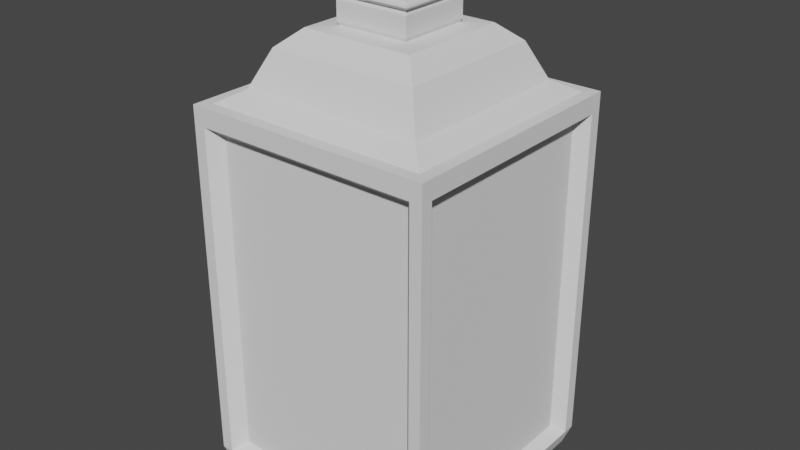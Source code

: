 # Source: lantern2.blend  (saved by Blender 3.1.7; exported with 4.5.12 LTS)
import bpy
from mathutils import Matrix  # noqa: F401  (used for matrix-valued properties, if any)

bpy.ops.wm.read_factory_settings(use_empty=True)
scene = bpy.context.scene
scene.name = 'Scene'

# ---- collections
col_collection = bpy.data.collections.new('Collection'); scene.collection.children.link(col_collection)

# ---- world
world_world = bpy.data.worlds.new('World'); scene.world = world_world
world_world.use_nodes = True; world_world.node_tree.nodes.clear()
_N = world_world.node_tree.nodes; _L = world_world.node_tree.links
n0 = _N.new('ShaderNodeOutputWorld'); n0.name = 'World Output'; n0.location = (300, 300)
n1 = _N.new('ShaderNodeBackground'); n1.name = 'Background'; n1.location = (10, 300)
n1.inputs[0].default_value = (0.05088, 0.05088, 0.05088, 1.0)
_L.new(n1.outputs[0], n0.inputs[0])
n0.is_active_output = True
world_world.color = (0.05088, 0.05088, 0.05088)
world_world.use_sun_shadow = False
world_world.sun_shadow_jitter_overblur = 0.0

# ---- meshes
me_cube = bpy.data.meshes.new('Cube')
me_cube.from_pydata([(-0.475, -0.475, -0.5), (-0.5, -0.5, 0.5), (-0.475, 0.475, -0.5), (-0.5, 0.5, 0.5), (0.475, -0.475, -0.5), (0.5, -0.5, 0.5), (0.475, 0.475, -0.5), (0.5, 0.5, 0.5), (-0.475, 0.4298, -0.5), (-0.475, -0.4298, -0.5), (-0.5, -0.5, -0.4524), (-0.5, -0.5, 0.4524), (-0.5, -0.4524, 0.5), (-0.5, 0.4524, 0.5), (-0.5, 0.5, 0.4524), (-0.5, 0.5, -0.4524), (0.4298, 0.475, -0.5), (-0.4298, 0.475, -0.5), (-0.4524, 0.5, 0.5), (0.4524, 0.5, 0.5), (0.5, 0.5, 0.4524), (0.5, 0.5, -0.4524), (0.475, -0.4298, -0.5), (0.475, 0.4298, -0.5), (0.5, 0.4524, 0.5), (0.5, -0.4524, 0.5), (0.5, -0.5, 0.4524), (0.5, -0.5, -0.4524), (-0.4298, -0.475, -0.5), (0.4298, -0.475, -0.5), (0.4524, -0.5, 0.5), (-0.4524, -0.5, 0.5), (0.1506, 0.1506, 0.7614), (0.1506, -0.1506, 0.7614), (-0.1506, 0.1506, 0.7614), (-0.1506, -0.1506, 0.7614), (0.406, -0.449, -0.4274), (-0.406, -0.449, -0.4274), (0.406, -0.449, 0.4274), (-0.406, -0.449, 0.4274), (0.4524, 0.4074, -0.4293), (0.4524, -0.4074, -0.4293), (0.4524, 0.4074, 0.4293), (0.4524, -0.4074, 0.4293), (-0.406, 0.449, -0.4274), (0.406, 0.449, -0.4274), (-0.406, 0.449, 0.4274), (0.406, 0.449, 0.4274), (-0.4524, -0.4074, -0.4293), (-0.4524, 0.4074, -0.4293), (-0.4524, -0.4074, 0.4293), (-0.4524, 0.4074, 0.4293), (0.4524, -0.5, -0.4524), (-0.4524, -0.5, -0.4524), (0.4524, -0.5, 0.4524), (-0.4524, -0.5, 0.4524), (0.5, 0.4524, -0.4524), (0.5, -0.4524, -0.4524), (0.5, 0.4524, 0.4524), (0.5, -0.4524, 0.4524), (-0.4524, 0.5, -0.4524), (0.4524, 0.5, -0.4524), (-0.4524, 0.5, 0.4524), (0.4524, 0.5, 0.4524), (-0.5, -0.4524, -0.4524), (-0.5, 0.4524, -0.4524), (-0.5, -0.4524, 0.4524), (-0.5, 0.4524, 0.4524), (0.4524, 0.4524, 0.5), (0.4524, -0.4524, 0.5), (-0.4524, 0.4524, 0.5), (-0.4524, -0.4524, 0.5), (0.3675, 0.3675, 0.5326), (0.3675, -0.3675, 0.5326), (-0.3675, 0.3675, 0.5326), (-0.3675, -0.3675, 0.5326), (0.3028, 0.3028, 0.626), (0.3028, -0.3028, 0.626), (-0.3028, 0.3028, 0.626), (-0.3028, -0.3028, 0.626), (0.2258, 0.2258, 0.6697), (0.2258, -0.2258, 0.6697), (-0.2258, 0.2258, 0.6697), (-0.2258, -0.2258, 0.6697), (0.1494, 0.1494, 0.6813), (0.1494, -0.1494, 0.6813), (-0.1494, 0.1494, 0.6813), (-0.1494, -0.1494, 0.6813), (0.1494, 0.1494, 0.7302), (0.1494, -0.1494, 0.7302), (-0.1494, 0.1494, 0.7302), (-0.1494, -0.1494, 0.7302), (0.162, 0.162, 0.7488), (0.162, -0.162, 0.7488), (-0.162, 0.162, 0.7488), (-0.162, -0.162, 0.7488), (0.1593, 0.1593, 0.7542), (0.1593, -0.1593, 0.7542), (-0.1593, 0.1593, 0.7542), (-0.1593, -0.1593, 0.7542), (0.1434, 0.1434, 0.6723), (0.1434, -0.1434, 0.6723), (-0.1434, 0.1434, 0.6723), (-0.1434, -0.1434, 0.6723), (0.1434, 0.1434, 0.7392), (0.1434, -0.1434, 0.7392), (-0.1434, 0.1434, 0.7392), (-0.1434, -0.1434, 0.7392), (7.917e-16, 0.1389, 0.7615), (0.01063, 0.1368, 0.7615), (0.01964, 0.1308, 0.7615), (0.02566, 0.1217, 0.7615), (0.02778, 0.1111, 0.7615), (0.02566, 0.1005, 0.7615), (0.01964, 0.09147, 0.7615), (0.01063, 0.08545, 0.7615), (4.784e-16, 0.08333, 0.7615), (-0.01063, 0.08545, 0.7615), (-0.01964, 0.09147, 0.7615), (-0.02566, 0.1005, 0.7615), (-0.02778, 0.1111, 0.7615), (-0.02566, 0.1217, 0.7615), (-0.01964, 0.1308, 0.7615), (-0.01063, 0.1368, 0.7615), (-4.013e-09, 0.1283, 0.7963), (0.01063, 0.1264, 0.7957), (0.01964, 0.1208, 0.7942), (0.02566, 0.1125, 0.792), (0.02778, 0.1027, 0.7893), (0.02566, 0.09283, 0.7866), (0.01964, 0.08451, 0.7844), (0.01063, 0.07894, 0.7829), (-2.408e-09, 0.07699, 0.7823), (-0.01063, 0.07894, 0.7829), (-0.01964, 0.08451, 0.7844), (-0.02566, 0.09283, 0.7866), (-0.02778, 0.1027, 0.7893), (-0.02566, 0.1125, 0.792), (-0.01964, 0.1208, 0.7942), (-0.01063, 0.1264, 0.7957), (-7.415e-09, 0.09821, 0.8258), (0.01063, 0.09671, 0.8248), (0.01964, 0.09246, 0.822), (0.02566, 0.08608, 0.8178), (0.02778, 0.07857, 0.8129), (0.02566, 0.07105, 0.808), (0.01964, 0.06468, 0.8038), (0.01063, 0.06042, 0.801), (-4.449e-09, 0.05893, 0.8), (-0.01063, 0.06042, 0.801), (-0.01964, 0.06468, 0.8038), (-0.02566, 0.07105, 0.808), (-0.02778, 0.07857, 0.8129), (-0.02566, 0.08608, 0.8178), (-0.01964, 0.09246, 0.822), (-0.01063, 0.09671, 0.8248), (-9.688e-09, 0.05315, 0.8455), (0.01063, 0.05234, 0.8442), (0.01964, 0.05004, 0.8405), (0.02566, 0.04659, 0.8351), (0.02778, 0.04252, 0.8287), (0.02566, 0.03845, 0.8222), (0.01964, 0.035, 0.8168), (0.01063, 0.0327, 0.8131), (-5.813e-09, 0.03189, 0.8119), (-0.01063, 0.0327, 0.8131), (-0.01964, 0.035, 0.8168), (-0.02566, 0.03845, 0.8222), (-0.02778, 0.04252, 0.8287), (-0.02566, 0.04659, 0.8351), (-0.01964, 0.05004, 0.8405), (-0.01063, 0.05234, 0.8442), (-1.049e-08, 1.214e-08, 0.8524), (0.01063, 1.196e-08, 0.851), (0.01964, 1.143e-08, 0.8471), (0.02566, 1.064e-08, 0.8412), (0.02778, 9.714e-09, 0.8342), (0.02566, 8.784e-09, 0.8272), (0.01964, 7.996e-09, 0.8213), (0.01063, 7.47e-09, 0.8174), (-6.291e-09, 7.285e-09, 0.816), (-0.01063, 7.47e-09, 0.8174), (-0.01964, 7.996e-09, 0.8213), (-0.02566, 8.784e-09, 0.8272), (-0.02778, 9.714e-09, 0.8342), (-0.02566, 1.064e-08, 0.8412), (-0.01964, 1.143e-08, 0.8471), (-0.01063, 1.196e-08, 0.851), (-9.688e-09, -0.05315, 0.8455), (0.01063, -0.05234, 0.8442), (0.01964, -0.05004, 0.8405), (0.02566, -0.04659, 0.8351), (0.02778, -0.04252, 0.8287), (0.02566, -0.03845, 0.8222), (0.01964, -0.035, 0.8168), (0.01063, -0.0327, 0.8131), (-5.813e-09, -0.03189, 0.8119), (-0.01063, -0.0327, 0.8131), (-0.01964, -0.035, 0.8168), (-0.02566, -0.03845, 0.8222), (-0.02778, -0.04252, 0.8287), (-0.02566, -0.04659, 0.8351), (-0.01964, -0.05004, 0.8405), (-0.01063, -0.05234, 0.8442), (-7.415e-09, -0.09821, 0.8258), (0.01063, -0.09671, 0.8248), (0.01964, -0.09246, 0.822), (0.02566, -0.08608, 0.8178), (0.02778, -0.07857, 0.8129), (0.02566, -0.07105, 0.808), (0.01964, -0.06468, 0.8038), (0.01063, -0.06042, 0.801), (-4.449e-09, -0.05893, 0.8), (-0.01063, -0.06042, 0.801), (-0.01964, -0.06468, 0.8038), (-0.02566, -0.07105, 0.808), (-0.02778, -0.07857, 0.8129), (-0.02566, -0.08608, 0.8178), (-0.01964, -0.09246, 0.822), (-0.01063, -0.09671, 0.8248), (-4.013e-09, -0.1283, 0.7963), (0.01063, -0.1264, 0.7957), (0.01964, -0.1208, 0.7942), (0.02566, -0.1125, 0.792), (0.02778, -0.1027, 0.7893), (0.02566, -0.09283, 0.7866), (0.01964, -0.08451, 0.7844), (0.01063, -0.07894, 0.7829), (-2.408e-09, -0.07699, 0.7823), (-0.01063, -0.07894, 0.7829), (-0.01964, -0.08451, 0.7844), (-0.02566, -0.09283, 0.7866), (-0.02778, -0.1027, 0.7893), (-0.02566, -0.1125, 0.792), (-0.01964, -0.1208, 0.7942), (-0.01063, -0.1264, 0.7957), (7.917e-16, -0.1389, 0.7615), (0.01063, -0.1368, 0.7615), (0.01964, -0.1308, 0.7615), (0.02566, -0.1217, 0.7615), (0.02778, -0.1111, 0.7615), (0.02566, -0.1005, 0.7615), (0.01964, -0.09147, 0.7615), (0.01063, -0.08545, 0.7615), (4.784e-16, -0.08333, 0.7615), (-0.01063, -0.08545, 0.7615), (-0.01964, -0.09147, 0.7615), (-0.02566, -0.1005, 0.7615), (-0.02778, -0.1111, 0.7615), (-0.02566, -0.1217, 0.7615), (-0.01964, -0.1308, 0.7615), (-0.01063, -0.1368, 0.7615)], [], [(67, 13, 3, 14), (63, 19, 7, 20), (59, 25, 5, 26), (55, 31, 1, 11), (71, 12, 1, 31), (25, 69, 30, 5), (70, 13, 12, 71), (7, 19, 68, 24), (24, 68, 69, 25), (18, 3, 13, 70), (19, 18, 70, 68), (40, 41, 57, 56), (28, 53, 10, 0), (36, 37, 53, 52), (4, 27, 52, 29), (48, 49, 65, 64), (69, 71, 31, 30), (37, 36, 38, 39), (26, 5, 30, 54), (38, 54, 55, 39), (22, 57, 27, 4), (58, 24, 25, 59), (6, 21, 56, 23), (57, 59, 26, 27), (62, 18, 19, 63), (20, 7, 24, 58), (21, 20, 58, 56), (16, 61, 21, 6), (17, 60, 61, 16), (2, 15, 60, 17), (44, 45, 61, 60), (61, 63, 20, 21), (14, 3, 18, 62), (15, 14, 62, 60), (8, 65, 15, 2), (10, 11, 66, 64), (0, 10, 64, 9), (29, 52, 53, 28), (37, 39, 55, 53), (11, 1, 12, 66), (50, 66, 67, 51), (40, 42, 43, 41), (44, 46, 47, 45), (48, 50, 51, 49), (32, 34, 35, 33), (36, 52, 54, 38), (27, 26, 54, 52), (54, 30, 31, 55), (53, 55, 11, 10), (41, 43, 59, 57), (40, 56, 58, 42), (23, 56, 57, 22), (42, 58, 59, 43), (45, 47, 63, 61), (44, 60, 62, 46), (9, 64, 65, 8), (46, 62, 63, 47), (49, 51, 67, 65), (48, 64, 66, 50), (65, 67, 14, 15), (66, 12, 13, 67), (22, 4, 29, 28, 0, 9, 8, 2, 17, 16, 6, 23), (72, 73, 69, 68), (75, 74, 70, 71), (74, 72, 68, 70), (73, 75, 71, 69), (76, 77, 73, 72), (79, 78, 74, 75), (78, 76, 72, 74), (77, 79, 75, 73), (80, 81, 77, 76), (83, 82, 78, 79), (82, 80, 76, 78), (81, 83, 79, 77), (100, 101, 81, 80), (103, 102, 82, 83), (102, 100, 80, 82), (101, 103, 83, 81), (92, 93, 105, 104), (95, 94, 106, 107), (94, 92, 104, 106), (93, 95, 107, 105), (96, 97, 93, 92), (99, 98, 94, 95), (98, 96, 92, 94), (97, 99, 95, 93), (32, 33, 97, 96), (35, 34, 98, 99), (34, 32, 96, 98), (33, 35, 99, 97), (87, 85, 89, 91), (84, 86, 90, 88), (86, 87, 91, 90), (85, 84, 88, 89), (84, 85, 101, 100), (87, 86, 102, 103), (86, 84, 100, 102), (85, 87, 103, 101), (89, 88, 104, 105), (90, 91, 107, 106), (88, 90, 106, 104), (91, 89, 105, 107), (108, 124, 125, 109), (109, 125, 126, 110), (110, 126, 127, 111), (111, 127, 128, 112), (112, 128, 129, 113), (113, 129, 130, 114), (114, 130, 131, 115), (115, 131, 132, 116), (116, 132, 133, 117), (117, 133, 134, 118), (118, 134, 135, 119), (119, 135, 136, 120), (120, 136, 137, 121), (121, 137, 138, 122), (122, 138, 139, 123), (123, 139, 124, 108), (124, 140, 141, 125), (125, 141, 142, 126), (126, 142, 143, 127), (127, 143, 144, 128), (128, 144, 145, 129), (129, 145, 146, 130), (130, 146, 147, 131), (131, 147, 148, 132), (132, 148, 149, 133), (133, 149, 150, 134), (134, 150, 151, 135), (135, 151, 152, 136), (136, 152, 153, 137), (137, 153, 154, 138), (138, 154, 155, 139), (139, 155, 140, 124), (140, 156, 157, 141), (141, 157, 158, 142), (142, 158, 159, 143), (143, 159, 160, 144), (144, 160, 161, 145), (145, 161, 162, 146), (146, 162, 163, 147), (147, 163, 164, 148), (148, 164, 165, 149), (149, 165, 166, 150), (150, 166, 167, 151), (151, 167, 168, 152), (152, 168, 169, 153), (153, 169, 170, 154), (154, 170, 171, 155), (155, 171, 156, 140), (156, 172, 173, 157), (157, 173, 174, 158), (158, 174, 175, 159), (159, 175, 176, 160), (160, 176, 177, 161), (161, 177, 178, 162), (162, 178, 179, 163), (163, 179, 180, 164), (164, 180, 181, 165), (165, 181, 182, 166), (166, 182, 183, 167), (167, 183, 184, 168), (168, 184, 185, 169), (169, 185, 186, 170), (170, 186, 187, 171), (171, 187, 172, 156), (172, 188, 189, 173), (173, 189, 190, 174), (174, 190, 191, 175), (175, 191, 192, 176), (176, 192, 193, 177), (177, 193, 194, 178), (178, 194, 195, 179), (179, 195, 196, 180), (180, 196, 197, 181), (181, 197, 198, 182), (182, 198, 199, 183), (183, 199, 200, 184), (184, 200, 201, 185), (185, 201, 202, 186), (186, 202, 203, 187), (187, 203, 188, 172), (188, 204, 205, 189), (189, 205, 206, 190), (190, 206, 207, 191), (191, 207, 208, 192), (192, 208, 209, 193), (193, 209, 210, 194), (194, 210, 211, 195), (195, 211, 212, 196), (196, 212, 213, 197), (197, 213, 214, 198), (198, 214, 215, 199), (199, 215, 216, 200), (200, 216, 217, 201), (201, 217, 218, 202), (202, 218, 219, 203), (203, 219, 204, 188), (204, 220, 221, 205), (205, 221, 222, 206), (206, 222, 223, 207), (207, 223, 224, 208), (208, 224, 225, 209), (209, 225, 226, 210), (210, 226, 227, 211), (211, 227, 228, 212), (212, 228, 229, 213), (213, 229, 230, 214), (214, 230, 231, 215), (215, 231, 232, 216), (216, 232, 233, 217), (217, 233, 234, 218), (218, 234, 235, 219), (219, 235, 220, 204), (220, 236, 237, 221), (221, 237, 238, 222), (222, 238, 239, 223), (223, 239, 240, 224), (224, 240, 241, 225), (225, 241, 242, 226), (226, 242, 243, 227), (227, 243, 244, 228), (228, 244, 245, 229), (229, 245, 246, 230), (230, 246, 247, 231), (231, 247, 248, 232), (232, 248, 249, 233), (233, 249, 250, 234), (234, 250, 251, 235), (235, 251, 236, 220)])
_uv = me_cube.uv_layers.new(name='UVMap')
_uv.uv.foreach_set('vector', [0.6131, 0.2381, 0.625, 0.2381, 0.625, 0.25, 0.6131, 0.25, 0.6131, 0.4881, 0.625, 0.4881, 0.625, 0.5, 0.6131, 0.5, 0.6131, 0.7381, 0.625, 0.7381, 0.625, 0.75, 0.6131, 0.75, 0.6131, 0.9881, 0.625, 0.9881, 0.625, 1.0, 0.6131, 1.0, 0.8631, 0.7381, 0.875, 0.7381, 0.875, 0.75, 0.8631, 0.75, 0.625, 0.7381, 0.6369, 0.7381, 0.6369, 0.75, 0.625, 0.75, 0.8631, 0.5119, 0.875, 0.5119, 0.875, 0.7381, 0.8631, 0.7381, 0.625, 0.5, 0.6369, 0.5, 0.6369, 0.5119, 0.625, 0.5119, 0.625, 0.5119, 0.6369, 0.5119, 0.6369, 0.7381, 0.625, 0.7381, 0.8631, 0.5, 0.875, 0.5, 0.875, 0.5119, 0.8631, 0.5119, 0.6369, 0.5, 0.8631, 0.5, 0.8631, 0.5119, 0.6369, 0.5119, 0.3869, 0.5119, 0.3869, 0.7381, 0.3869, 0.7381, 0.3869, 0.5119, 0.375, 0.9881, 0.3869, 0.9881, 0.3869, 1.0, 0.375, 1.0, 0.3869, 0.7619, 0.3869, 0.9881, 0.3869, 0.9881, 0.3869, 0.7619, 0.375, 0.75, 0.3869, 0.75, 0.3869, 0.7619, 0.375, 0.7619, 0.3869, 0.0119, 0.3869, 0.2381, 0.3869, 0.2381, 0.3869, 0.0119, 0.6369, 0.7381, 0.8631, 0.7381, 0.8631, 0.75, 0.6369, 0.75, 0.3869, 0.9881, 0.3869, 0.7619, 0.6131, 0.7619, 0.6131, 0.9881, 0.6131, 0.75, 0.625, 0.75, 0.625, 0.7619, 0.6131, 0.7619, 0.6131, 0.7619, 0.6131, 0.7619, 0.6131, 0.9881, 0.6131, 0.9881, 0.375, 0.7381, 0.3869, 0.7381, 0.3869, 0.75, 0.375, 0.75, 0.6131, 0.5119, 0.625, 0.5119, 0.625, 0.7381, 0.6131, 0.7381, 0.375, 0.5, 0.3869, 0.5, 0.3869, 0.5119, 0.375, 0.5119, 0.3869, 0.7381, 0.6131, 0.7381, 0.6131, 0.75, 0.3869, 0.75, 0.6131, 0.2619, 0.625, 0.2619, 0.625, 0.4881, 0.6131, 0.4881, 0.6131, 0.5, 0.625, 0.5, 0.625, 0.5119, 0.6131, 0.5119, 0.3869, 0.5, 0.6131, 0.5, 0.6131, 0.5119, 0.3869, 0.5119, 0.375, 0.4881, 0.3869, 0.4881, 0.3869, 0.5, 0.375, 0.5, 0.375, 0.2619, 0.3869, 0.2619, 0.3869, 0.4881, 0.375, 0.4881, 0.375, 0.25, 0.3869, 0.25, 0.3869, 0.2619, 0.375, 0.2619, 0.3869, 0.2619, 0.3869, 0.4881, 0.3869, 0.4881, 0.3869, 0.2619, 0.3869, 0.4881, 0.6131, 0.4881, 0.6131, 0.5, 0.3869, 0.5, 0.6131, 0.25, 0.625, 0.25, 0.625, 0.2619, 0.6131, 0.2619, 0.3869, 0.25, 0.6131, 0.25, 0.6131, 0.2619, 0.3869, 0.2619, 0.375, 0.2381, 0.3869, 0.2381, 0.3869, 0.25, 0.375, 0.25, 0.3869, 0.0, 0.6131, 0.0, 0.6131, 0.0119, 0.3869, 0.0119, 0.375, 0.0, 0.3869, 0.0, 0.3869, 0.0119, 0.375, 0.0119, 0.375, 0.7619, 0.3869, 0.7619, 0.3869, 0.9881, 0.375, 0.9881, 0.3869, 0.9881, 0.6131, 0.9881, 0.6131, 0.9881, 0.3869, 0.9881, 0.6131, 0.0, 0.625, 0.0, 0.625, 0.0119, 0.6131, 0.0119, 0.6131, 0.0119, 0.6131, 0.0119, 0.6131, 0.2381, 0.6131, 0.2381, 0.3869, 0.5119, 0.6131, 0.5119, 0.6131, 0.7381, 0.3869, 0.7381, 0.3869, 0.2619, 0.6131, 0.2619, 0.6131, 0.4881, 0.3869, 0.4881, 0.3869, 0.0119, 0.6131, 0.0119, 0.6131, 0.2381, 0.3869, 0.2381, 0.71, 0.585, 0.79, 0.585, 0.79, 0.665, 0.71, 0.665, 0.3869, 0.7619, 0.3869, 0.7619, 0.6131, 0.7619, 0.6131, 0.7619, 0.3869, 0.75, 0.6131, 0.75, 0.6131, 0.7619, 0.3869, 0.7619, 0.6131, 0.7619, 0.625, 0.7619, 0.625, 0.9881, 0.6131, 0.9881, 0.3869, 0.9881, 0.6131, 0.9881, 0.6131, 1.0, 0.3869, 1.0, 0.3869, 0.7381, 0.6131, 0.7381, 0.6131, 0.7381, 0.3869, 0.7381, 0.3869, 0.5119, 0.3869, 0.5119, 0.6131, 0.5119, 0.6131, 0.5119, 0.375, 0.5119, 0.3869, 0.5119, 0.3869, 0.7381, 0.375, 0.7381, 0.6131, 0.5119, 0.6131, 0.5119, 0.6131, 0.7381, 0.6131, 0.7381, 0.3869, 0.4881, 0.6131, 0.4881, 0.6131, 0.4881, 0.3869, 0.4881, 0.3869, 0.2619, 0.3869, 0.2619, 0.6131, 0.2619, 0.6131, 0.2619, 0.375, 0.0119, 0.3869, 0.0119, 0.3869, 0.2381, 0.375, 0.2381, 0.6131, 0.2619, 0.6131, 0.2619, 0.6131, 0.4881, 0.6131, 0.4881, 0.3869, 0.2381, 0.6131, 0.2381, 0.6131, 0.2381, 0.3869, 0.2381, 0.3869, 0.0119, 0.3869, 0.0119, 0.6131, 0.0119, 0.6131, 0.0119, 0.3869, 0.2381, 0.6131, 0.2381, 0.6131, 0.25, 0.3869, 0.25, 0.6131, 0.0119, 0.625, 0.0119, 0.625, 0.2381, 0.6131, 0.2381, 0.375, 0.7381, 0.375, 0.75, 0.3631, 0.75, 0.1369, 0.75, 0.125, 0.75, 0.125, 0.7381, 0.125, 0.5119, 0.125, 0.5, 0.1369, 0.5, 0.3631, 0.5, 0.375, 0.5, 0.375, 0.5119, 0.6581, 0.5331, 0.6581, 0.7169, 0.6369, 0.7381, 0.6369, 0.5119, 0.8419, 0.7169, 0.8419, 0.5331, 0.8631, 0.5119, 0.8631, 0.7381, 0.8419, 0.5331, 0.6581, 0.5331, 0.6369, 0.5119, 0.8631, 0.5119, 0.6581, 0.7169, 0.8419, 0.7169, 0.8631, 0.7381, 0.6369, 0.7381, 0.6743, 0.5493, 0.6743, 0.7007, 0.6581, 0.7169, 0.6581, 0.5331, 0.8257, 0.7007, 0.8257, 0.5493, 0.8419, 0.5331, 0.8419, 0.7169, 0.8257, 0.5493, 0.6743, 0.5493, 0.6581, 0.5331, 0.8419, 0.5331, 0.6743, 0.7007, 0.8257, 0.7007, 0.8419, 0.7169, 0.6581, 0.7169, 0.6935, 0.5685, 0.6935, 0.6815, 0.6743, 0.7007, 0.6743, 0.5493, 0.8065, 0.6815, 0.8065, 0.5685, 0.8257, 0.5493, 0.8257, 0.7007, 0.8065, 0.5685, 0.6935, 0.5685, 0.6743, 0.5493, 0.8257, 0.5493, 0.6935, 0.6815, 0.8065, 0.6815, 0.8257, 0.7007, 0.6743, 0.7007, 0.6964, 0.5714, 0.6964, 0.6786, 0.6935, 0.6815, 0.6935, 0.5685, 0.8036, 0.6786, 0.8036, 0.5714, 0.8065, 0.5685, 0.8065, 0.6815, 0.8036, 0.5714, 0.6964, 0.5714, 0.6935, 0.5685, 0.8065, 0.5685, 0.6964, 0.6786, 0.8036, 0.6786, 0.8065, 0.6815, 0.6935, 0.6815, 0.7031, 0.5781, 0.7031, 0.6719, 0.6964, 0.6786, 0.6964, 0.5714, 0.7969, 0.6719, 0.7969, 0.5781, 0.8036, 0.5714, 0.8036, 0.6786, 0.7969, 0.5781, 0.7031, 0.5781, 0.6964, 0.5714, 0.8036, 0.5714, 0.7031, 0.6719, 0.7969, 0.6719, 0.8036, 0.6786, 0.6964, 0.6786, 0.7066, 0.5816, 0.7066, 0.6684, 0.7031, 0.6719, 0.7031, 0.5781, 0.7934, 0.6684, 0.7934, 0.5816, 0.7969, 0.5781, 0.7969, 0.6719, 0.7934, 0.5816, 0.7066, 0.5816, 0.7031, 0.5781, 0.7969, 0.5781, 0.7066, 0.6684, 0.7934, 0.6684, 0.7969, 0.6719, 0.7031, 0.6719, 0.71, 0.585, 0.71, 0.665, 0.7066, 0.6684, 0.7066, 0.5816, 0.79, 0.665, 0.79, 0.585, 0.7934, 0.5816, 0.7934, 0.6684, 0.79, 0.585, 0.71, 0.585, 0.7066, 0.5816, 0.7934, 0.5816, 0.71, 0.665, 0.79, 0.665, 0.7934, 0.6684, 0.7066, 0.6684, 0.8036, 0.6786, 0.6964, 0.6786, 0.6964, 0.6786, 0.8036, 0.6786, 0.6964, 0.5714, 0.8036, 0.5714, 0.8036, 0.5714, 0.6964, 0.5714, 0.8036, 0.5714, 0.8036, 0.6786, 0.8036, 0.6786, 0.8036, 0.5714, 0.6964, 0.6786, 0.6964, 0.5714, 0.6964, 0.5714, 0.6964, 0.6786, 0.6964, 0.5714, 0.6964, 0.6786, 0.6964, 0.6786, 0.6964, 0.5714, 0.8036, 0.6786, 0.8036, 0.5714, 0.8036, 0.5714, 0.8036, 0.6786, 0.8036, 0.5714, 0.6964, 0.5714, 0.6964, 0.5714, 0.8036, 0.5714, 0.6964, 0.6786, 0.8036, 0.6786, 0.8036, 0.6786, 0.6964, 0.6786, 0.6964, 0.6786, 0.6964, 0.5714, 0.6964, 0.5714, 0.6964, 0.6786, 0.8036, 0.5714, 0.8036, 0.6786, 0.8036, 0.6786, 0.8036, 0.5714, 0.6964, 0.5714, 0.8036, 0.5714, 0.8036, 0.5714, 0.6964, 0.5714, 0.8036, 0.6786, 0.6964, 0.6786, 0.6964, 0.6786, 0.8036, 0.6786, 0.75, 0.5, 0.8125, 0.5, 0.8125, 0.5625, 0.75, 0.5625, 0.75, 0.5625, 0.8125, 0.5625, 0.8125, 0.625, 0.75, 0.625, 0.75, 0.625, 0.8125, 0.625, 0.8125, 0.6875, 0.75, 0.6875, 0.75, 0.6875, 0.8125, 0.6875, 0.8125, 0.75, 0.75, 0.75, 0.75, 0.75, 0.8125, 0.75, 0.8125, 0.8125, 0.75, 0.8125, 0.75, 0.8125, 0.8125, 0.8125, 0.8125, 0.875, 0.75, 0.875, 0.75, 0.875, 0.8125, 0.875, 0.8125, 0.9375, 0.75, 0.9375, 0.75, 0.9375, 0.8125, 0.9375, 0.8125, 1.0, 0.75, 1.0, 0.75, 0.0, 0.8125, 0.0, 0.8125, 0.0625, 0.75, 0.0625, 0.75, 0.0625, 0.8125, 0.0625, 0.8125, 0.125, 0.75, 0.125, 0.75, 0.125, 0.8125, 0.125, 0.8125, 0.1875, 0.75, 0.1875, 0.75, 0.1875, 0.8125, 0.1875, 0.8125, 0.25, 0.75, 0.25, 0.75, 0.25, 0.8125, 0.25, 0.8125, 0.3125, 0.75, 0.3125, 0.75, 0.3125, 0.8125, 0.3125, 0.8125, 0.375, 0.75, 0.375, 0.75, 0.375, 0.8125, 0.375, 0.8125, 0.4375, 0.75, 0.4375, 0.75, 0.4375, 0.8125, 0.4375, 0.8125, 0.5, 0.75, 0.5, 0.8125, 0.5, 0.875, 0.5, 0.875, 0.5625, 0.8125, 0.5625, 0.8125, 0.5625, 0.875, 0.5625, 0.875, 0.625, 0.8125, 0.625, 0.8125, 0.625, 0.875, 0.625, 0.875, 0.6875, 0.8125, 0.6875, 0.8125, 0.6875, 0.875, 0.6875, 0.875, 0.75, 0.8125, 0.75, 0.8125, 0.75, 0.875, 0.75, 0.875, 0.8125, 0.8125, 0.8125, 0.8125, 0.8125, 0.875, 0.8125, 0.875, 0.875, 0.8125, 0.875, 0.8125, 0.875, 0.875, 0.875, 0.875, 0.9375, 0.8125, 0.9375, 0.8125, 0.9375, 0.875, 0.9375, 0.875, 1.0, 0.8125, 1.0, 0.8125, 0.0, 0.875, 0.0, 0.875, 0.0625, 0.8125, 0.0625, 0.8125, 0.0625, 0.875, 0.0625, 0.875, 0.125, 0.8125, 0.125, 0.8125, 0.125, 0.875, 0.125, 0.875, 0.1875, 0.8125, 0.1875, 0.8125, 0.1875, 0.875, 0.1875, 0.875, 0.25, 0.8125, 0.25, 0.8125, 0.25, 0.875, 0.25, 0.875, 0.3125, 0.8125, 0.3125, 0.8125, 0.3125, 0.875, 0.3125, 0.875, 0.375, 0.8125, 0.375, 0.8125, 0.375, 0.875, 0.375, 0.875, 0.4375, 0.8125, 0.4375, 0.8125, 0.4375, 0.875, 0.4375, 0.875, 0.5, 0.8125, 0.5, 0.875, 0.5, 0.9375, 0.5, 0.9375, 0.5625, 0.875, 0.5625, 0.875, 0.5625, 0.9375, 0.5625, 0.9375, 0.625, 0.875, 0.625, 0.875, 0.625, 0.9375, 0.625, 0.9375, 0.6875, 0.875, 0.6875, 0.875, 0.6875, 0.9375, 0.6875, 0.9375, 0.75, 0.875, 0.75, 0.875, 0.75, 0.9375, 0.75, 0.9375, 0.8125, 0.875, 0.8125, 0.875, 0.8125, 0.9375, 0.8125, 0.9375, 0.875, 0.875, 0.875, 0.875, 0.875, 0.9375, 0.875, 0.9375, 0.9375, 0.875, 0.9375, 0.875, 0.9375, 0.9375, 0.9375, 0.9375, 1.0, 0.875, 1.0, 0.875, 0.0, 0.9375, 0.0, 0.9375, 0.0625, 0.875, 0.0625, 0.875, 0.0625, 0.9375, 0.0625, 0.9375, 0.125, 0.875, 0.125, 0.875, 0.125, 0.9375, 0.125, 0.9375, 0.1875, 0.875, 0.1875, 0.875, 0.1875, 0.9375, 0.1875, 0.9375, 0.25, 0.875, 0.25, 0.875, 0.25, 0.9375, 0.25, 0.9375, 0.3125, 0.875, 0.3125, 0.875, 0.3125, 0.9375, 0.3125, 0.9375, 0.375, 0.875, 0.375, 0.875, 0.375, 0.9375, 0.375, 0.9375, 0.4375, 0.875, 0.4375, 0.875, 0.4375, 0.9375, 0.4375, 0.9375, 0.5, 0.875, 0.5, 0.9375, 0.5, 1.0, 0.5, 1.0, 0.5625, 0.9375, 0.5625, 0.9375, 0.5625, 1.0, 0.5625, 1.0, 0.625, 0.9375, 0.625, 0.9375, 0.625, 1.0, 0.625, 1.0, 0.6875, 0.9375, 0.6875, 0.9375, 0.6875, 1.0, 0.6875, 1.0, 0.75, 0.9375, 0.75, 0.9375, 0.75, 1.0, 0.75, 1.0, 0.8125, 0.9375, 0.8125, 0.9375, 0.8125, 1.0, 0.8125, 1.0, 0.875, 0.9375, 0.875, 0.9375, 0.875, 1.0, 0.875, 1.0, 0.9375, 0.9375, 0.9375, 0.9375, 0.9375, 1.0, 0.9375, 1.0, 1.0, 0.9375, 1.0, 0.9375, 0.0, 1.0, 0.0, 1.0, 0.0625, 0.9375, 0.0625, 0.9375, 0.0625, 1.0, 0.0625, 1.0, 0.125, 0.9375, 0.125, 0.9375, 0.125, 1.0, 0.125, 1.0, 0.1875, 0.9375, 0.1875, 0.9375, 0.1875, 1.0, 0.1875, 1.0, 0.25, 0.9375, 0.25, 0.9375, 0.25, 1.0, 0.25, 1.0, 0.3125, 0.9375, 0.3125, 0.9375, 0.3125, 1.0, 0.3125, 1.0, 0.375, 0.9375, 0.375, 0.9375, 0.375, 1.0, 0.375, 1.0, 0.4375, 0.9375, 0.4375, 0.9375, 0.4375, 1.0, 0.4375, 1.0, 0.5, 0.9375, 0.5, 0.0, 0.5, 0.0625, 0.5, 0.0625, 0.5625, 0.0, 0.5625, 0.0, 0.5625, 0.0625, 0.5625, 0.0625, 0.625, 0.0, 0.625, 0.0, 0.625, 0.0625, 0.625, 0.0625, 0.6875, 0.0, 0.6875, 0.0, 0.6875, 0.0625, 0.6875, 0.0625, 0.75, 0.0, 0.75, 0.0, 0.75, 0.0625, 0.75, 0.0625, 0.8125, 0.0, 0.8125, 0.0, 0.8125, 0.0625, 0.8125, 0.0625, 0.875, 0.0, 0.875, 0.0, 0.875, 0.0625, 0.875, 0.0625, 0.9375, 0.0, 0.9375, 0.0, 0.9375, 0.0625, 0.9375, 0.0625, 1.0, 0.0, 1.0, 0.0, 0.0, 0.0625, 0.0, 0.0625, 0.0625, 0.0, 0.0625, 0.0, 0.0625, 0.0625, 0.0625, 0.0625, 0.125, 0.0, 0.125, 0.0, 0.125, 0.0625, 0.125, 0.0625, 0.1875, 0.0, 0.1875, 0.0, 0.1875, 0.0625, 0.1875, 0.0625, 0.25, 0.0, 0.25, 0.0, 0.25, 0.0625, 0.25, 0.0625, 0.3125, 0.0, 0.3125, 0.0, 0.3125, 0.0625, 0.3125, 0.0625, 0.375, 0.0, 0.375, 0.0, 0.375, 0.0625, 0.375, 0.0625, 0.4375, 0.0, 0.4375, 0.0, 0.4375, 0.0625, 0.4375, 0.0625, 0.5, 0.0, 0.5, 0.0625, 0.5, 0.125, 0.5, 0.125, 0.5625, 0.0625, 0.5625, 0.0625, 0.5625, 0.125, 0.5625, 0.125, 0.625, 0.0625, 0.625, 0.0625, 0.625, 0.125, 0.625, 0.125, 0.6875, 0.0625, 0.6875, 0.0625, 0.6875, 0.125, 0.6875, 0.125, 0.75, 0.0625, 0.75, 0.0625, 0.75, 0.125, 0.75, 0.125, 0.8125, 0.0625, 0.8125, 0.0625, 0.8125, 0.125, 0.8125, 0.125, 0.875, 0.0625, 0.875, 0.0625, 0.875, 0.125, 0.875, 0.125, 0.9375, 0.0625, 0.9375, 0.0625, 0.9375, 0.125, 0.9375, 0.125, 1.0, 0.0625, 1.0, 0.0625, 0.0, 0.125, 0.0, 0.125, 0.0625, 0.0625, 0.0625, 0.0625, 0.0625, 0.125, 0.0625, 0.125, 0.125, 0.0625, 0.125, 0.0625, 0.125, 0.125, 0.125, 0.125, 0.1875, 0.0625, 0.1875, 0.0625, 0.1875, 0.125, 0.1875, 0.125, 0.25, 0.0625, 0.25, 0.0625, 0.25, 0.125, 0.25, 0.125, 0.3125, 0.0625, 0.3125, 0.0625, 0.3125, 0.125, 0.3125, 0.125, 0.375, 0.0625, 0.375, 0.0625, 0.375, 0.125, 0.375, 0.125, 0.4375, 0.0625, 0.4375, 0.0625, 0.4375, 0.125, 0.4375, 0.125, 0.5, 0.0625, 0.5, 0.125, 0.5, 0.1875, 0.5, 0.1875, 0.5625, 0.125, 0.5625, 0.125, 0.5625, 0.1875, 0.5625, 0.1875, 0.625, 0.125, 0.625, 0.125, 0.625, 0.1875, 0.625, 0.1875, 0.6875, 0.125, 0.6875, 0.125, 0.6875, 0.1875, 0.6875, 0.1875, 0.75, 0.125, 0.75, 0.125, 0.75, 0.1875, 0.75, 0.1875, 0.8125, 0.125, 0.8125, 0.125, 0.8125, 0.1875, 0.8125, 0.1875, 0.875, 0.125, 0.875, 0.125, 0.875, 0.1875, 0.875, 0.1875, 0.9375, 0.125, 0.9375, 0.125, 0.9375, 0.1875, 0.9375, 0.1875, 1.0, 0.125, 1.0, 0.125, 0.0, 0.1875, 0.0, 0.1875, 0.0625, 0.125, 0.0625, 0.125, 0.0625, 0.1875, 0.0625, 0.1875, 0.125, 0.125, 0.125, 0.125, 0.125, 0.1875, 0.125, 0.1875, 0.1875, 0.125, 0.1875, 0.125, 0.1875, 0.1875, 0.1875, 0.1875, 0.25, 0.125, 0.25, 0.125, 0.25, 0.1875, 0.25, 0.1875, 0.3125, 0.125, 0.3125, 0.125, 0.3125, 0.1875, 0.3125, 0.1875, 0.375, 0.125, 0.375, 0.125, 0.375, 0.1875, 0.375, 0.1875, 0.4375, 0.125, 0.4375, 0.125, 0.4375, 0.1875, 0.4375, 0.1875, 0.5, 0.125, 0.5, 0.1875, 0.5, 0.25, 0.5, 0.25, 0.5625, 0.1875, 0.5625, 0.1875, 0.5625, 0.25, 0.5625, 0.25, 0.625, 0.1875, 0.625, 0.1875, 0.625, 0.25, 0.625, 0.25, 0.6875, 0.1875, 0.6875, 0.1875, 0.6875, 0.25, 0.6875, 0.25, 0.75, 0.1875, 0.75, 0.1875, 0.75, 0.25, 0.75, 0.25, 0.8125, 0.1875, 0.8125, 0.1875, 0.8125, 0.25, 0.8125, 0.25, 0.875, 0.1875, 0.875, 0.1875, 0.875, 0.25, 0.875, 0.25, 0.9375, 0.1875, 0.9375, 0.1875, 0.9375, 0.25, 0.9375, 0.25, 1.0, 0.1875, 1.0, 0.1875, 0.0, 0.25, 0.0, 0.25, 0.0625, 0.1875, 0.0625, 0.1875, 0.0625, 0.25, 0.0625, 0.25, 0.125, 0.1875, 0.125, 0.1875, 0.125, 0.25, 0.125, 0.25, 0.1875, 0.1875, 0.1875, 0.1875, 0.1875, 0.25, 0.1875, 0.25, 0.25, 0.1875, 0.25, 0.1875, 0.25, 0.25, 0.25, 0.25, 0.3125, 0.1875, 0.3125, 0.1875, 0.3125, 0.25, 0.3125, 0.25, 0.375, 0.1875, 0.375, 0.1875, 0.375, 0.25, 0.375, 0.25, 0.4375, 0.1875, 0.4375, 0.1875, 0.4375, 0.25, 0.4375, 0.25, 0.5, 0.1875, 0.5])
me_cube.use_remesh_fix_poles = True
me_cube.use_remesh_preserve_attributes = False
me_cube.update()

# ---- objects
ob_lantern = bpy.data.objects.new('Lantern', me_cube)

# ---- transforms, parenting, visibility, modifiers, constraints
ob_lantern.location = (0.0, 0.0, 0.0)
ob_lantern.scale = (0.18, 0.18, 0.275)

# ---- collection membership
col_collection.objects.link(ob_lantern)

# ---- scene / render settings (as saved in the file)
scene.frame_start = 1; scene.frame_end = 250; scene.frame_set(1)
scene.render.engine = 'BLENDER_EEVEE_NEXT'
scene.cycles.sampling_pattern = 'TABULATED_SOBOL'
scene.cycles.use_light_tree = False
scene.view_settings.view_transform = 'Filmic'
bpy.context.view_layer.update()

# ---- added for rendering (the .blend has no active camera and no usable light): camera, sun
cam_auto = bpy.data.cameras.new('AutoCamera')
cam_auto.lens = 50.0
cam_auto.sensor_width = 36.0
cam_auto.clip_end = 1000.0
ob_auto_camera = bpy.data.objects.new('AutoCamera', cam_auto)
scene.collection.objects.link(ob_auto_camera)
ob_auto_camera.location = (0.416982, -0.500378, 0.382038)
ob_auto_camera.rotation_euler = (1.09748, -7.21219e-08, 0.694738)
scene.camera = ob_auto_camera
light_auto_sun = bpy.data.lights.new('AutoSun', 'SUN')
light_auto_sun.energy = 3.0
light_auto_sun.angle = 0.0523599
ob_auto_sun = bpy.data.objects.new('AutoSun', light_auto_sun)
scene.collection.objects.link(ob_auto_sun)
ob_auto_sun.rotation_euler = (0.872665, 0.174533, 0.523599)
bpy.context.view_layer.update()
